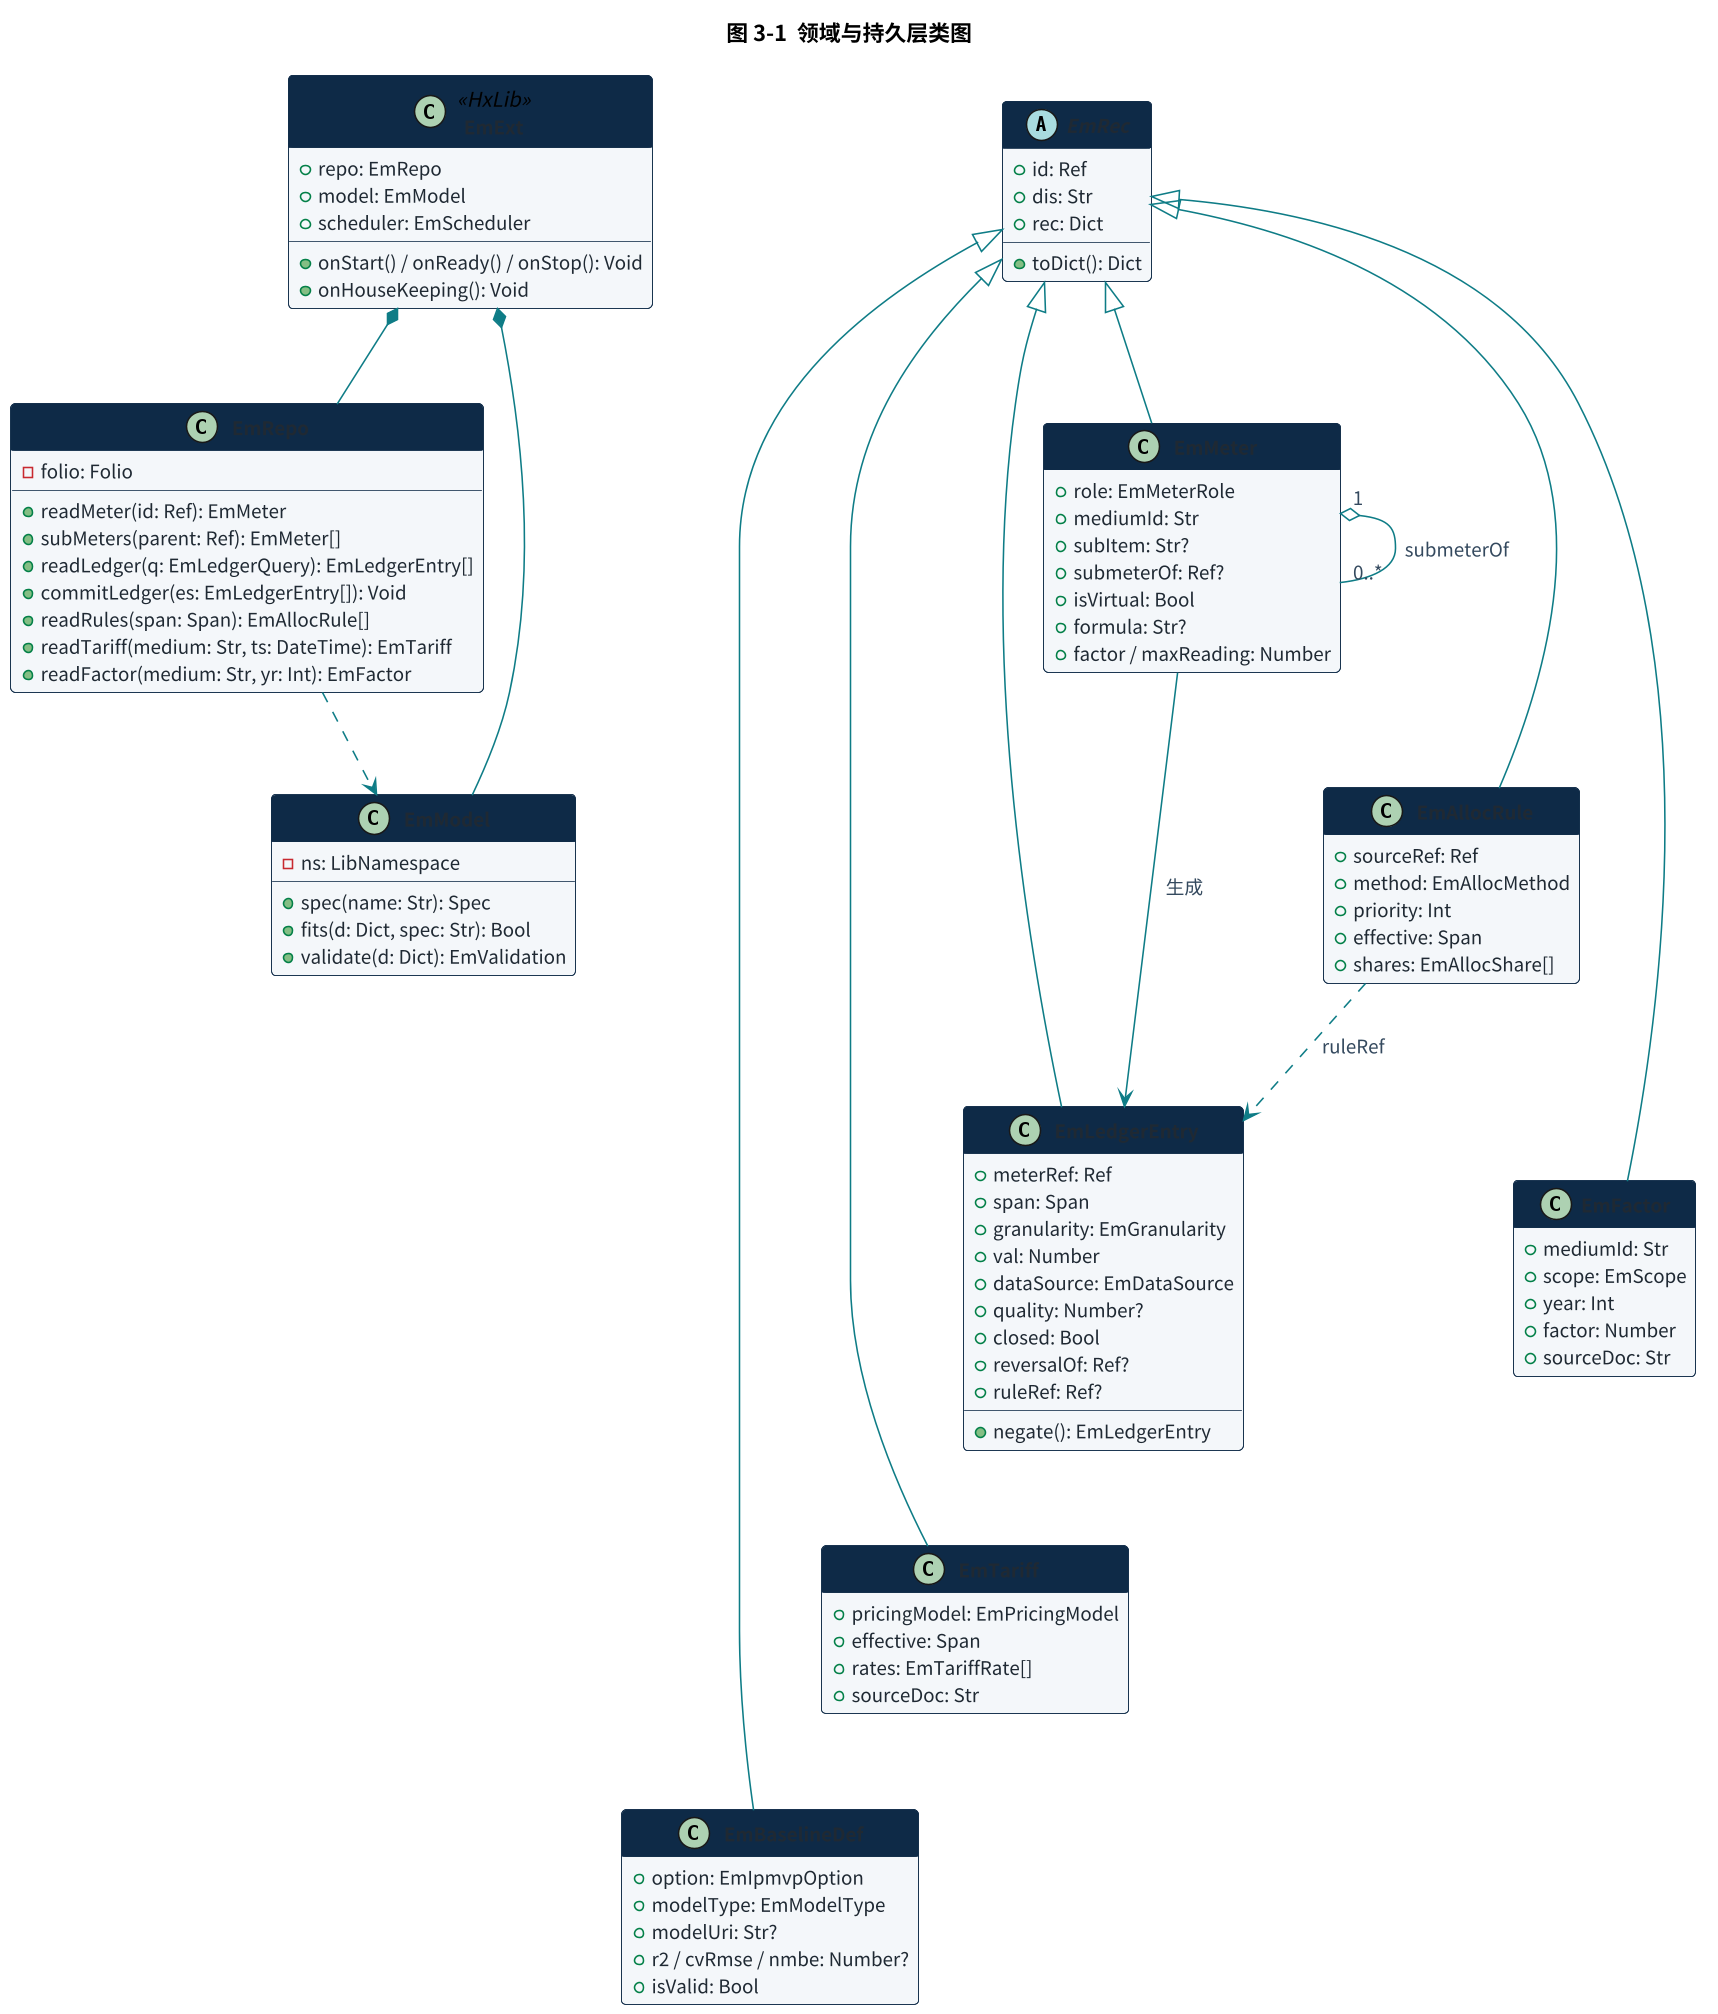

The diagram above was rendered by PlantUML. Its source (embedded in the PNG):
@startuml
!include style.iuml
title 图 3-1  领域与持久层类图
hide empty members

class EmExt <<HxLib>> {
  +repo: EmRepo
  +model: EmModel
  +scheduler: EmScheduler
  +onStart() / onReady() / onStop(): Void
  +onHouseKeeping(): Void
}
class EmRepo {
  -folio: Folio
  +readMeter(id: Ref): EmMeter
  +subMeters(parent: Ref): EmMeter[]
  +readLedger(q: EmLedgerQuery): EmLedgerEntry[]
  +commitLedger(es: EmLedgerEntry[]): Void
  +readRules(span: Span): EmAllocRule[]
  +readTariff(medium: Str, ts: DateTime): EmTariff
  +readFactor(medium: Str, yr: Int): EmFactor
}
class EmModel {
  -ns: LibNamespace
  +spec(name: Str): Spec
  +fits(d: Dict, spec: Str): Bool
  +validate(d: Dict): EmValidation
}
abstract class EmRec {
  +id: Ref
  +dis: Str
  +rec: Dict
  +toDict(): Dict
}
class EmMeter {
  +role: EmMeterRole
  +mediumId: Str
  +subItem: Str?
  +submeterOf: Ref?
  +isVirtual: Bool
  +formula: Str?
  +factor / maxReading: Number
}
class EmLedgerEntry {
  +meterRef: Ref
  +span: Span
  +granularity: EmGranularity
  +val: Number
  +dataSource: EmDataSource
  +quality: Number?
  +closed: Bool
  +reversalOf: Ref?
  +ruleRef: Ref?
  +negate(): EmLedgerEntry
}
class EmAllocRule {
  +sourceRef: Ref
  +method: EmAllocMethod
  +priority: Int
  +effective: Span
  +shares: EmAllocShare[]
}
class EmTariff {
  +pricingModel: EmPricingModel
  +effective: Span
  +rates: EmTariffRate[]
  +sourceDoc: Str
}
class EmFactor {
  +mediumId: Str
  +scope: EmScope
  +year: Int
  +factor: Number
  +sourceDoc: Str
}
class EmBaselineDef {
  +option: EmIpmvpOption
  +modelType: EmModelType
  +modelUri: Str?
  +r2 / cvRmse / nmbe: Number?
  +isValid: Bool
}

EmExt *-- EmRepo
EmExt *-- EmModel
EmRepo ..> EmModel
EmRec <|-- EmMeter
EmRec <|-- EmLedgerEntry
EmRec <|-- EmAllocRule
EmRec <|-- EmTariff
EmRec <|-- EmFactor
EmRec <|-- EmBaselineDef
EmMeter "1" o-- "0..*" EmMeter : submeterOf
EmMeter --> EmLedgerEntry : 生成
EmAllocRule ..> EmLedgerEntry : ruleRef
EmMeter -[hidden]down- EmAllocRule
EmLedgerEntry -[hidden]down- EmTariff
EmAllocRule -[hidden]down- EmFactor
EmTariff -[hidden]down- EmBaselineDef
@enduml